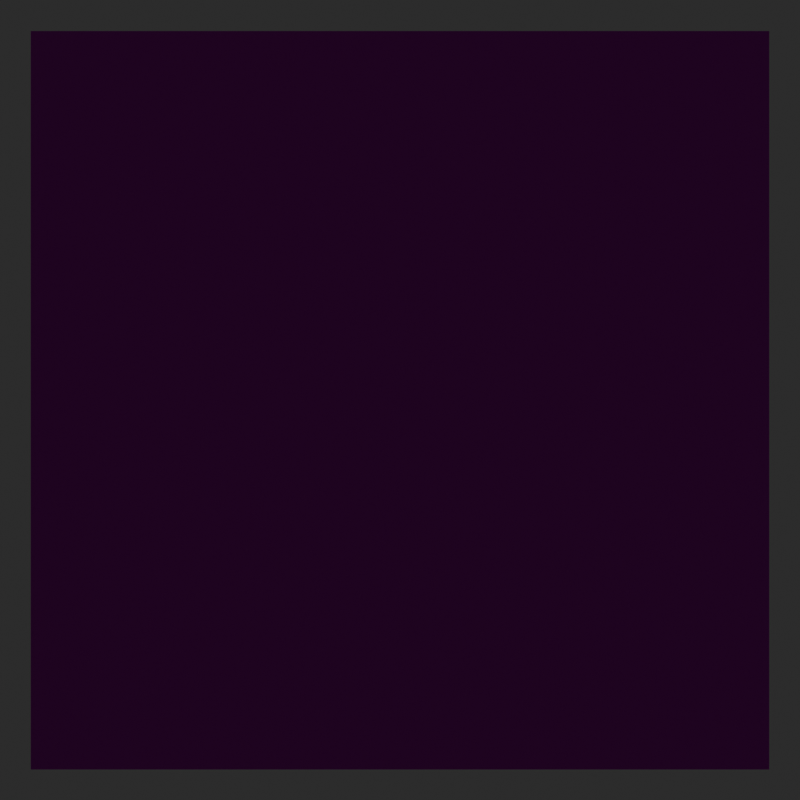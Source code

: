 # Source: panel_oak_review.blend  (saved by Blender 5.2.44; exported with 4.5.12 LTS)
import bpy
from mathutils import Matrix  # noqa: F401  (used for matrix-valued properties, if any)

bpy.ops.wm.read_factory_settings(use_empty=True)
scene = bpy.context.scene
scene.name = 'Scene'

# ---- images (referenced by path relative to the original .blend; pixels are not part of the script)
import os
ASSET_DIR = os.environ.get("B2B_ASSET_DIR", "")  # directory of the original .blend (textures are referenced by path, not embedded)
HERE = os.path.dirname(os.path.abspath(__file__))  # packed textures are extracted next to this script under _unpacked/

def load_image(name, relpath, width, height, colorspace="sRGB"):
    """Load a texture the original file referenced (path relative to the .blend, or extracted next to this script)."""
    p = next((c for c in (os.path.join(HERE, relpath), os.path.join(ASSET_DIR, relpath)) if relpath and os.path.exists(c)), "")
    if p:
        img = bpy.data.images.load(p, check_existing=True)
        img.name = name
    else:  # same state as the original file: an image datablock whose file is absent (Cycles renders it pink)
        img = bpy.data.images.new(name, width, height)
        img.source = "FILE"
        img.filepath = "//" + (relpath or name)
    img.colorspace_settings.name = colorspace
    return img
img_albedo_source_png_001 = load_image('albedo_source.png.001', 'albedo_source.png', 1024, 1024, 'sRGB')
img_roughness_png = load_image('roughness.png', 'roughness.png', 1024, 1024, 'Non-Color')
img_normal_png = load_image('normal.png', 'normal.png', 1024, 1024, 'Non-Color')

# ---- materials (node trees are filled in below, after node groups)
mat_after_lit = bpy.data.materials.new('after_lit')

# ---- material node trees
mat_after_lit.use_nodes = True; mat_after_lit.node_tree.nodes.clear()
_N = mat_after_lit.node_tree.nodes; _L = mat_after_lit.node_tree.links
n0 = _N.new('ShaderNodeOutputMaterial'); n0.name = 'Material Output'; n0.location = (0, 0)
n1 = _N.new('ShaderNodeBsdfPrincipled'); n1.name = 'Principled BSDF'; n1.location = (0, 0)
n1.inputs[10].default_value = 0.005
n2 = _N.new('ShaderNodeTexCoord'); n2.name = 'Texture Coordinate'; n2.location = (0, 0)
n3 = _N.new('ShaderNodeVectorMath'); n3.name = 'Vector Math'; n3.location = (0, 0)
n3.operation = 'SCALE'
n3.inputs[3].default_value = 1.667
n4 = _N.new('ShaderNodeTexImage'); n4.name = 'Image Texture'; n4.location = (0, 0)
n4.image = img_albedo_source_png_001
n5 = _N.new('ShaderNodeTexImage'); n5.name = 'Image Texture.001'; n5.location = (0, 0)
n5.image = img_roughness_png
n6 = _N.new('ShaderNodeMath'); n6.name = 'Math'; n6.location = (0, 0)
n6.operation = 'MULTIPLY'
n6.inputs[1].default_value = 1.0
n7 = _N.new('ShaderNodeTexImage'); n7.name = 'Image Texture.002'; n7.location = (0, 0)
n7.image = img_normal_png
n8 = _N.new('ShaderNodeNormalMap'); n8.name = 'Normal Map'; n8.location = (0, 0)
n8.width = 160
_L.new(n1.outputs[0], n0.inputs[0])
_L.new(n2.outputs[2], n3.inputs[0])
_L.new(n3.outputs[0], n4.inputs[0])
_L.new(n4.outputs[0], n1.inputs[0])
_L.new(n3.outputs[0], n5.inputs[0])
_L.new(n5.outputs[0], n6.inputs[0])
_L.new(n6.outputs[0], n1.inputs[2])
_L.new(n3.outputs[0], n7.inputs[0])
_L.new(n7.outputs[0], n8.inputs[1])
_L.new(n8.outputs[0], n1.inputs[5])
n0.is_active_output = True

# ---- world
world_neutralreview = bpy.data.worlds.new('NeutralReview'); scene.world = world_neutralreview
world_neutralreview.use_nodes = True; world_neutralreview.node_tree.nodes.clear()
_N = world_neutralreview.node_tree.nodes; _L = world_neutralreview.node_tree.links
n0 = _N.new('ShaderNodeBackground'); n0.name = 'Background'; n0.location = (-200, 100)
n0.inputs[0].default_value = (0.08, 0.08, 0.08, 1.0)
n0.inputs[1].default_value = 0.4
n1 = _N.new('ShaderNodeOutputWorld'); n1.name = 'World Output'; n1.location = (200, 100)
_L.new(n0.outputs[0], n1.inputs[0])
n1.is_active_output = True

# ---- cameras
cam_materialreviewcamera = bpy.data.cameras.new('MaterialReviewCamera')
cam_materialreviewcamera.type = 'ORTHO'
cam_materialreviewcamera.ortho_scale = 1.95

# ---- lights
light_controlledgrazing = bpy.data.lights.new('ControlledGrazing', 'AREA')
light_controlledgrazing.energy = 180.0
light_controlledgrazing.shape = 'DISK'
light_controlledgrazing.size = 0.8

# ---- meshes
me_threebythreematerialtiles = bpy.data.meshes.new('ThreeByThreeMaterialTiles')
me_threebythreematerialtiles.from_pydata([(-0.9, 0.0, 0.0), (0.9, 0.0, 0.0), (0.9, 0.0, 1.8), (-0.9, 0.0, 1.8)], [], [(0, 1, 2, 3)])
_uv = me_threebythreematerialtiles.uv_layers.new(name='Metres')
_uv.uv.foreach_set('vector', [2.384e-08, 0.0, 1.8, 0.0, 1.8, 1.8, 2.384e-08, 1.8])
me_threebythreematerialtiles.materials.append(mat_after_lit)
me_threebythreematerialtiles.update()

# ---- objects
ob_opticalmaterialspecimen = bpy.data.objects.new('OpticalMaterialSpecimen', me_threebythreematerialtiles)
ob_controlledgrazing = bpy.data.objects.new('ControlledGrazing', light_controlledgrazing)
ob_materialreviewcamera = bpy.data.objects.new('MaterialReviewCamera', cam_materialreviewcamera)

# ---- transforms, parenting, visibility, modifiers, constraints
ob_opticalmaterialspecimen.location = (0.0, 0.0, 0.0)
ob_controlledgrazing.location = (-1.8, -0.65, 2.2)
ob_controlledgrazing.rotation_euler = (0.9741, -1.534e-09, -1.224)
ob_materialreviewcamera.location = (0.0, -3.0, 0.9)
ob_materialreviewcamera.rotation_euler = (1.571, -0.0, 0.0)

# ---- collection membership
scene.collection.objects.link(ob_opticalmaterialspecimen)
scene.collection.objects.link(ob_controlledgrazing)
scene.collection.objects.link(ob_materialreviewcamera)

# ---- scene / render settings (as saved in the file)
scene.camera = ob_materialreviewcamera
scene.frame_start = 1; scene.frame_end = 250; scene.frame_set(1)
scene.render.engine = 'CYCLES'
scene.render.resolution_x = 1000
scene.render.resolution_y = 1000
scene.render.bake_bias = 0.0
scene.render.bake_samples = 0
scene.render.compositor_device = 'GPU'
scene.cycles.samples = 24
scene.eevee.use_volume_custom_range = False
scene.eevee.fast_gi_thickness_near = 0.1
scene.eevee.fast_gi_thickness_far = 0.0
scene.eevee.ray_tracing_options.screen_trace_thickness = 0.1
bpy.context.view_layer.update()
